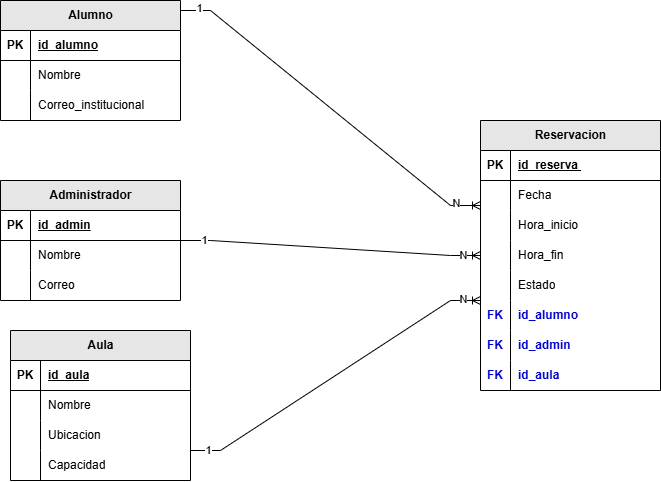

The diagram above was exported from draw.io. Its source (the exported page's mxGraphModel, read from the mxfile embedded in the PNG):
<mxGraphModel dx="992" dy="596" grid="1" gridSize="10" guides="1" tooltips="1" connect="1" arrows="1" fold="1" page="1" pageScale="1" pageWidth="827" pageHeight="1169" math="0" shadow="0">
  <root>
    <mxCell id="0" />
    <mxCell id="1" parent="0" />
    <mxCell id="Ppl5TfPKmwVzj0yOskcS-28" value="Alumno" style="shape=table;startSize=30;container=1;collapsible=1;childLayout=tableLayout;fixedRows=1;rowLines=0;fontStyle=1;align=center;resizeLast=1;html=1;fillColor=#E6E6E6;" vertex="1" parent="1">
      <mxGeometry x="630" y="520" width="180" height="120" as="geometry" />
    </mxCell>
    <mxCell id="Ppl5TfPKmwVzj0yOskcS-29" value="" style="shape=tableRow;horizontal=0;startSize=0;swimlaneHead=0;swimlaneBody=0;fillColor=none;collapsible=0;dropTarget=0;points=[[0,0.5],[1,0.5]];portConstraint=eastwest;top=0;left=0;right=0;bottom=1;" vertex="1" parent="Ppl5TfPKmwVzj0yOskcS-28">
      <mxGeometry y="30" width="180" height="30" as="geometry" />
    </mxCell>
    <mxCell id="Ppl5TfPKmwVzj0yOskcS-30" value="PK" style="shape=partialRectangle;connectable=0;fillColor=none;top=0;left=0;bottom=0;right=0;fontStyle=1;overflow=hidden;whiteSpace=wrap;html=1;" vertex="1" parent="Ppl5TfPKmwVzj0yOskcS-29">
      <mxGeometry width="30" height="30" as="geometry">
        <mxRectangle width="30" height="30" as="alternateBounds" />
      </mxGeometry>
    </mxCell>
    <mxCell id="Ppl5TfPKmwVzj0yOskcS-31" value="id_alumno" style="shape=partialRectangle;connectable=0;fillColor=none;top=0;left=0;bottom=0;right=0;align=left;spacingLeft=6;fontStyle=5;overflow=hidden;whiteSpace=wrap;html=1;" vertex="1" parent="Ppl5TfPKmwVzj0yOskcS-29">
      <mxGeometry x="30" width="150" height="30" as="geometry">
        <mxRectangle width="150" height="30" as="alternateBounds" />
      </mxGeometry>
    </mxCell>
    <mxCell id="Ppl5TfPKmwVzj0yOskcS-32" value="" style="shape=tableRow;horizontal=0;startSize=0;swimlaneHead=0;swimlaneBody=0;fillColor=none;collapsible=0;dropTarget=0;points=[[0,0.5],[1,0.5]];portConstraint=eastwest;top=0;left=0;right=0;bottom=0;" vertex="1" parent="Ppl5TfPKmwVzj0yOskcS-28">
      <mxGeometry y="60" width="180" height="30" as="geometry" />
    </mxCell>
    <mxCell id="Ppl5TfPKmwVzj0yOskcS-33" value="" style="shape=partialRectangle;connectable=0;fillColor=none;top=0;left=0;bottom=0;right=0;editable=1;overflow=hidden;whiteSpace=wrap;html=1;" vertex="1" parent="Ppl5TfPKmwVzj0yOskcS-32">
      <mxGeometry width="30" height="30" as="geometry">
        <mxRectangle width="30" height="30" as="alternateBounds" />
      </mxGeometry>
    </mxCell>
    <mxCell id="Ppl5TfPKmwVzj0yOskcS-34" value="Nombre" style="shape=partialRectangle;connectable=0;fillColor=none;top=0;left=0;bottom=0;right=0;align=left;spacingLeft=6;overflow=hidden;whiteSpace=wrap;html=1;" vertex="1" parent="Ppl5TfPKmwVzj0yOskcS-32">
      <mxGeometry x="30" width="150" height="30" as="geometry">
        <mxRectangle width="150" height="30" as="alternateBounds" />
      </mxGeometry>
    </mxCell>
    <mxCell id="Ppl5TfPKmwVzj0yOskcS-35" value="" style="shape=tableRow;horizontal=0;startSize=0;swimlaneHead=0;swimlaneBody=0;fillColor=none;collapsible=0;dropTarget=0;points=[[0,0.5],[1,0.5]];portConstraint=eastwest;top=0;left=0;right=0;bottom=0;" vertex="1" parent="Ppl5TfPKmwVzj0yOskcS-28">
      <mxGeometry y="90" width="180" height="30" as="geometry" />
    </mxCell>
    <mxCell id="Ppl5TfPKmwVzj0yOskcS-36" value="" style="shape=partialRectangle;connectable=0;fillColor=none;top=0;left=0;bottom=0;right=0;editable=1;overflow=hidden;whiteSpace=wrap;html=1;" vertex="1" parent="Ppl5TfPKmwVzj0yOskcS-35">
      <mxGeometry width="30" height="30" as="geometry">
        <mxRectangle width="30" height="30" as="alternateBounds" />
      </mxGeometry>
    </mxCell>
    <mxCell id="Ppl5TfPKmwVzj0yOskcS-37" value="Correo_institucional" style="shape=partialRectangle;connectable=0;fillColor=none;top=0;left=0;bottom=0;right=0;align=left;spacingLeft=6;overflow=hidden;whiteSpace=wrap;html=1;" vertex="1" parent="Ppl5TfPKmwVzj0yOskcS-35">
      <mxGeometry x="30" width="150" height="30" as="geometry">
        <mxRectangle width="150" height="30" as="alternateBounds" />
      </mxGeometry>
    </mxCell>
    <mxCell id="Ppl5TfPKmwVzj0yOskcS-41" value="Administrador" style="shape=table;startSize=30;container=1;collapsible=1;childLayout=tableLayout;fixedRows=1;rowLines=0;fontStyle=1;align=center;resizeLast=1;html=1;fillColor=#E6E6E6;" vertex="1" parent="1">
      <mxGeometry x="630" y="700" width="180" height="120" as="geometry" />
    </mxCell>
    <mxCell id="Ppl5TfPKmwVzj0yOskcS-42" value="" style="shape=tableRow;horizontal=0;startSize=0;swimlaneHead=0;swimlaneBody=0;fillColor=none;collapsible=0;dropTarget=0;points=[[0,0.5],[1,0.5]];portConstraint=eastwest;top=0;left=0;right=0;bottom=1;" vertex="1" parent="Ppl5TfPKmwVzj0yOskcS-41">
      <mxGeometry y="30" width="180" height="30" as="geometry" />
    </mxCell>
    <mxCell id="Ppl5TfPKmwVzj0yOskcS-43" value="PK" style="shape=partialRectangle;connectable=0;fillColor=none;top=0;left=0;bottom=0;right=0;fontStyle=1;overflow=hidden;whiteSpace=wrap;html=1;" vertex="1" parent="Ppl5TfPKmwVzj0yOskcS-42">
      <mxGeometry width="30" height="30" as="geometry">
        <mxRectangle width="30" height="30" as="alternateBounds" />
      </mxGeometry>
    </mxCell>
    <mxCell id="Ppl5TfPKmwVzj0yOskcS-44" value="id_admin" style="shape=partialRectangle;connectable=0;fillColor=none;top=0;left=0;bottom=0;right=0;align=left;spacingLeft=6;fontStyle=5;overflow=hidden;whiteSpace=wrap;html=1;" vertex="1" parent="Ppl5TfPKmwVzj0yOskcS-42">
      <mxGeometry x="30" width="150" height="30" as="geometry">
        <mxRectangle width="150" height="30" as="alternateBounds" />
      </mxGeometry>
    </mxCell>
    <mxCell id="Ppl5TfPKmwVzj0yOskcS-45" value="" style="shape=tableRow;horizontal=0;startSize=0;swimlaneHead=0;swimlaneBody=0;fillColor=none;collapsible=0;dropTarget=0;points=[[0,0.5],[1,0.5]];portConstraint=eastwest;top=0;left=0;right=0;bottom=0;" vertex="1" parent="Ppl5TfPKmwVzj0yOskcS-41">
      <mxGeometry y="60" width="180" height="30" as="geometry" />
    </mxCell>
    <mxCell id="Ppl5TfPKmwVzj0yOskcS-46" value="" style="shape=partialRectangle;connectable=0;fillColor=none;top=0;left=0;bottom=0;right=0;editable=1;overflow=hidden;whiteSpace=wrap;html=1;" vertex="1" parent="Ppl5TfPKmwVzj0yOskcS-45">
      <mxGeometry width="30" height="30" as="geometry">
        <mxRectangle width="30" height="30" as="alternateBounds" />
      </mxGeometry>
    </mxCell>
    <mxCell id="Ppl5TfPKmwVzj0yOskcS-47" value="Nombre" style="shape=partialRectangle;connectable=0;fillColor=none;top=0;left=0;bottom=0;right=0;align=left;spacingLeft=6;overflow=hidden;whiteSpace=wrap;html=1;" vertex="1" parent="Ppl5TfPKmwVzj0yOskcS-45">
      <mxGeometry x="30" width="150" height="30" as="geometry">
        <mxRectangle width="150" height="30" as="alternateBounds" />
      </mxGeometry>
    </mxCell>
    <mxCell id="Ppl5TfPKmwVzj0yOskcS-48" value="" style="shape=tableRow;horizontal=0;startSize=0;swimlaneHead=0;swimlaneBody=0;fillColor=none;collapsible=0;dropTarget=0;points=[[0,0.5],[1,0.5]];portConstraint=eastwest;top=0;left=0;right=0;bottom=0;" vertex="1" parent="Ppl5TfPKmwVzj0yOskcS-41">
      <mxGeometry y="90" width="180" height="30" as="geometry" />
    </mxCell>
    <mxCell id="Ppl5TfPKmwVzj0yOskcS-49" value="" style="shape=partialRectangle;connectable=0;fillColor=none;top=0;left=0;bottom=0;right=0;editable=1;overflow=hidden;whiteSpace=wrap;html=1;" vertex="1" parent="Ppl5TfPKmwVzj0yOskcS-48">
      <mxGeometry width="30" height="30" as="geometry">
        <mxRectangle width="30" height="30" as="alternateBounds" />
      </mxGeometry>
    </mxCell>
    <mxCell id="Ppl5TfPKmwVzj0yOskcS-50" value="Correo" style="shape=partialRectangle;connectable=0;fillColor=none;top=0;left=0;bottom=0;right=0;align=left;spacingLeft=6;overflow=hidden;whiteSpace=wrap;html=1;" vertex="1" parent="Ppl5TfPKmwVzj0yOskcS-48">
      <mxGeometry x="30" width="150" height="30" as="geometry">
        <mxRectangle width="150" height="30" as="alternateBounds" />
      </mxGeometry>
    </mxCell>
    <mxCell id="Ppl5TfPKmwVzj0yOskcS-64" value="Aula" style="shape=table;startSize=30;container=1;collapsible=1;childLayout=tableLayout;fixedRows=1;rowLines=0;fontStyle=1;align=center;resizeLast=1;html=1;fillColor=#E6E6E6;" vertex="1" parent="1">
      <mxGeometry x="640" y="850" width="180" height="150" as="geometry" />
    </mxCell>
    <mxCell id="Ppl5TfPKmwVzj0yOskcS-65" value="" style="shape=tableRow;horizontal=0;startSize=0;swimlaneHead=0;swimlaneBody=0;fillColor=none;collapsible=0;dropTarget=0;points=[[0,0.5],[1,0.5]];portConstraint=eastwest;top=0;left=0;right=0;bottom=1;" vertex="1" parent="Ppl5TfPKmwVzj0yOskcS-64">
      <mxGeometry y="30" width="180" height="30" as="geometry" />
    </mxCell>
    <mxCell id="Ppl5TfPKmwVzj0yOskcS-66" value="PK" style="shape=partialRectangle;connectable=0;fillColor=none;top=0;left=0;bottom=0;right=0;fontStyle=1;overflow=hidden;whiteSpace=wrap;html=1;" vertex="1" parent="Ppl5TfPKmwVzj0yOskcS-65">
      <mxGeometry width="30" height="30" as="geometry">
        <mxRectangle width="30" height="30" as="alternateBounds" />
      </mxGeometry>
    </mxCell>
    <mxCell id="Ppl5TfPKmwVzj0yOskcS-67" value="id_aula" style="shape=partialRectangle;connectable=0;fillColor=none;top=0;left=0;bottom=0;right=0;align=left;spacingLeft=6;fontStyle=5;overflow=hidden;whiteSpace=wrap;html=1;" vertex="1" parent="Ppl5TfPKmwVzj0yOskcS-65">
      <mxGeometry x="30" width="150" height="30" as="geometry">
        <mxRectangle width="150" height="30" as="alternateBounds" />
      </mxGeometry>
    </mxCell>
    <mxCell id="Ppl5TfPKmwVzj0yOskcS-68" value="" style="shape=tableRow;horizontal=0;startSize=0;swimlaneHead=0;swimlaneBody=0;fillColor=none;collapsible=0;dropTarget=0;points=[[0,0.5],[1,0.5]];portConstraint=eastwest;top=0;left=0;right=0;bottom=0;" vertex="1" parent="Ppl5TfPKmwVzj0yOskcS-64">
      <mxGeometry y="60" width="180" height="30" as="geometry" />
    </mxCell>
    <mxCell id="Ppl5TfPKmwVzj0yOskcS-69" value="" style="shape=partialRectangle;connectable=0;fillColor=none;top=0;left=0;bottom=0;right=0;editable=1;overflow=hidden;whiteSpace=wrap;html=1;" vertex="1" parent="Ppl5TfPKmwVzj0yOskcS-68">
      <mxGeometry width="30" height="30" as="geometry">
        <mxRectangle width="30" height="30" as="alternateBounds" />
      </mxGeometry>
    </mxCell>
    <mxCell id="Ppl5TfPKmwVzj0yOskcS-70" value="Nombre" style="shape=partialRectangle;connectable=0;fillColor=none;top=0;left=0;bottom=0;right=0;align=left;spacingLeft=6;overflow=hidden;whiteSpace=wrap;html=1;" vertex="1" parent="Ppl5TfPKmwVzj0yOskcS-68">
      <mxGeometry x="30" width="150" height="30" as="geometry">
        <mxRectangle width="150" height="30" as="alternateBounds" />
      </mxGeometry>
    </mxCell>
    <mxCell id="Ppl5TfPKmwVzj0yOskcS-71" value="" style="shape=tableRow;horizontal=0;startSize=0;swimlaneHead=0;swimlaneBody=0;fillColor=none;collapsible=0;dropTarget=0;points=[[0,0.5],[1,0.5]];portConstraint=eastwest;top=0;left=0;right=0;bottom=0;" vertex="1" parent="Ppl5TfPKmwVzj0yOskcS-64">
      <mxGeometry y="90" width="180" height="30" as="geometry" />
    </mxCell>
    <mxCell id="Ppl5TfPKmwVzj0yOskcS-72" value="" style="shape=partialRectangle;connectable=0;fillColor=none;top=0;left=0;bottom=0;right=0;editable=1;overflow=hidden;whiteSpace=wrap;html=1;" vertex="1" parent="Ppl5TfPKmwVzj0yOskcS-71">
      <mxGeometry width="30" height="30" as="geometry">
        <mxRectangle width="30" height="30" as="alternateBounds" />
      </mxGeometry>
    </mxCell>
    <mxCell id="Ppl5TfPKmwVzj0yOskcS-73" value="Ubicacion" style="shape=partialRectangle;connectable=0;fillColor=none;top=0;left=0;bottom=0;right=0;align=left;spacingLeft=6;overflow=hidden;whiteSpace=wrap;html=1;" vertex="1" parent="Ppl5TfPKmwVzj0yOskcS-71">
      <mxGeometry x="30" width="150" height="30" as="geometry">
        <mxRectangle width="150" height="30" as="alternateBounds" />
      </mxGeometry>
    </mxCell>
    <mxCell id="Ppl5TfPKmwVzj0yOskcS-74" value="" style="shape=tableRow;horizontal=0;startSize=0;swimlaneHead=0;swimlaneBody=0;fillColor=none;collapsible=0;dropTarget=0;points=[[0,0.5],[1,0.5]];portConstraint=eastwest;top=0;left=0;right=0;bottom=0;" vertex="1" parent="Ppl5TfPKmwVzj0yOskcS-64">
      <mxGeometry y="120" width="180" height="30" as="geometry" />
    </mxCell>
    <mxCell id="Ppl5TfPKmwVzj0yOskcS-75" value="" style="shape=partialRectangle;connectable=0;fillColor=none;top=0;left=0;bottom=0;right=0;editable=1;overflow=hidden;whiteSpace=wrap;html=1;" vertex="1" parent="Ppl5TfPKmwVzj0yOskcS-74">
      <mxGeometry width="30" height="30" as="geometry">
        <mxRectangle width="30" height="30" as="alternateBounds" />
      </mxGeometry>
    </mxCell>
    <mxCell id="Ppl5TfPKmwVzj0yOskcS-76" value="Capacidad" style="shape=partialRectangle;connectable=0;fillColor=none;top=0;left=0;bottom=0;right=0;align=left;spacingLeft=6;overflow=hidden;whiteSpace=wrap;html=1;" vertex="1" parent="Ppl5TfPKmwVzj0yOskcS-74">
      <mxGeometry x="30" width="150" height="30" as="geometry">
        <mxRectangle width="150" height="30" as="alternateBounds" />
      </mxGeometry>
    </mxCell>
    <mxCell id="Ppl5TfPKmwVzj0yOskcS-110" value="Reservacion" style="shape=table;startSize=30;container=1;collapsible=1;childLayout=tableLayout;fixedRows=1;rowLines=0;fontStyle=1;align=center;resizeLast=1;html=1;fillColor=#E6E6E6;" vertex="1" parent="1">
      <mxGeometry x="1110" y="640" width="180" height="270" as="geometry" />
    </mxCell>
    <mxCell id="Ppl5TfPKmwVzj0yOskcS-111" value="" style="shape=tableRow;horizontal=0;startSize=0;swimlaneHead=0;swimlaneBody=0;fillColor=none;collapsible=0;dropTarget=0;points=[[0,0.5],[1,0.5]];portConstraint=eastwest;top=0;left=0;right=0;bottom=1;" vertex="1" parent="Ppl5TfPKmwVzj0yOskcS-110">
      <mxGeometry y="30" width="180" height="30" as="geometry" />
    </mxCell>
    <mxCell id="Ppl5TfPKmwVzj0yOskcS-112" value="PK" style="shape=partialRectangle;connectable=0;fillColor=none;top=0;left=0;bottom=0;right=0;fontStyle=1;overflow=hidden;whiteSpace=wrap;html=1;" vertex="1" parent="Ppl5TfPKmwVzj0yOskcS-111">
      <mxGeometry width="30" height="30" as="geometry">
        <mxRectangle width="30" height="30" as="alternateBounds" />
      </mxGeometry>
    </mxCell>
    <mxCell id="Ppl5TfPKmwVzj0yOskcS-113" value="id_reserva&amp;nbsp;" style="shape=partialRectangle;connectable=0;fillColor=none;top=0;left=0;bottom=0;right=0;align=left;spacingLeft=6;fontStyle=5;overflow=hidden;whiteSpace=wrap;html=1;" vertex="1" parent="Ppl5TfPKmwVzj0yOskcS-111">
      <mxGeometry x="30" width="150" height="30" as="geometry">
        <mxRectangle width="150" height="30" as="alternateBounds" />
      </mxGeometry>
    </mxCell>
    <mxCell id="Ppl5TfPKmwVzj0yOskcS-114" value="" style="shape=tableRow;horizontal=0;startSize=0;swimlaneHead=0;swimlaneBody=0;fillColor=none;collapsible=0;dropTarget=0;points=[[0,0.5],[1,0.5]];portConstraint=eastwest;top=0;left=0;right=0;bottom=0;" vertex="1" parent="Ppl5TfPKmwVzj0yOskcS-110">
      <mxGeometry y="60" width="180" height="30" as="geometry" />
    </mxCell>
    <mxCell id="Ppl5TfPKmwVzj0yOskcS-115" value="" style="shape=partialRectangle;connectable=0;fillColor=none;top=0;left=0;bottom=0;right=0;editable=1;overflow=hidden;whiteSpace=wrap;html=1;" vertex="1" parent="Ppl5TfPKmwVzj0yOskcS-114">
      <mxGeometry width="30" height="30" as="geometry">
        <mxRectangle width="30" height="30" as="alternateBounds" />
      </mxGeometry>
    </mxCell>
    <mxCell id="Ppl5TfPKmwVzj0yOskcS-116" value="Fecha" style="shape=partialRectangle;connectable=0;fillColor=none;top=0;left=0;bottom=0;right=0;align=left;spacingLeft=6;overflow=hidden;whiteSpace=wrap;html=1;" vertex="1" parent="Ppl5TfPKmwVzj0yOskcS-114">
      <mxGeometry x="30" width="150" height="30" as="geometry">
        <mxRectangle width="150" height="30" as="alternateBounds" />
      </mxGeometry>
    </mxCell>
    <mxCell id="Ppl5TfPKmwVzj0yOskcS-117" value="" style="shape=tableRow;horizontal=0;startSize=0;swimlaneHead=0;swimlaneBody=0;fillColor=none;collapsible=0;dropTarget=0;points=[[0,0.5],[1,0.5]];portConstraint=eastwest;top=0;left=0;right=0;bottom=0;" vertex="1" parent="Ppl5TfPKmwVzj0yOskcS-110">
      <mxGeometry y="90" width="180" height="30" as="geometry" />
    </mxCell>
    <mxCell id="Ppl5TfPKmwVzj0yOskcS-118" value="" style="shape=partialRectangle;connectable=0;fillColor=none;top=0;left=0;bottom=0;right=0;editable=1;overflow=hidden;whiteSpace=wrap;html=1;" vertex="1" parent="Ppl5TfPKmwVzj0yOskcS-117">
      <mxGeometry width="30" height="30" as="geometry">
        <mxRectangle width="30" height="30" as="alternateBounds" />
      </mxGeometry>
    </mxCell>
    <mxCell id="Ppl5TfPKmwVzj0yOskcS-119" value="Hora_inicio" style="shape=partialRectangle;connectable=0;fillColor=none;top=0;left=0;bottom=0;right=0;align=left;spacingLeft=6;overflow=hidden;whiteSpace=wrap;html=1;" vertex="1" parent="Ppl5TfPKmwVzj0yOskcS-117">
      <mxGeometry x="30" width="150" height="30" as="geometry">
        <mxRectangle width="150" height="30" as="alternateBounds" />
      </mxGeometry>
    </mxCell>
    <mxCell id="Ppl5TfPKmwVzj0yOskcS-120" value="" style="shape=tableRow;horizontal=0;startSize=0;swimlaneHead=0;swimlaneBody=0;fillColor=none;collapsible=0;dropTarget=0;points=[[0,0.5],[1,0.5]];portConstraint=eastwest;top=0;left=0;right=0;bottom=0;" vertex="1" parent="Ppl5TfPKmwVzj0yOskcS-110">
      <mxGeometry y="120" width="180" height="30" as="geometry" />
    </mxCell>
    <mxCell id="Ppl5TfPKmwVzj0yOskcS-121" value="" style="shape=partialRectangle;connectable=0;fillColor=none;top=0;left=0;bottom=0;right=0;editable=1;overflow=hidden;whiteSpace=wrap;html=1;" vertex="1" parent="Ppl5TfPKmwVzj0yOskcS-120">
      <mxGeometry width="30" height="30" as="geometry">
        <mxRectangle width="30" height="30" as="alternateBounds" />
      </mxGeometry>
    </mxCell>
    <mxCell id="Ppl5TfPKmwVzj0yOskcS-122" value="Hora_fin" style="shape=partialRectangle;connectable=0;fillColor=none;top=0;left=0;bottom=0;right=0;align=left;spacingLeft=6;overflow=hidden;whiteSpace=wrap;html=1;" vertex="1" parent="Ppl5TfPKmwVzj0yOskcS-120">
      <mxGeometry x="30" width="150" height="30" as="geometry">
        <mxRectangle width="150" height="30" as="alternateBounds" />
      </mxGeometry>
    </mxCell>
    <mxCell id="Ppl5TfPKmwVzj0yOskcS-123" value="" style="shape=tableRow;horizontal=0;startSize=0;swimlaneHead=0;swimlaneBody=0;fillColor=none;collapsible=0;dropTarget=0;points=[[0,0.5],[1,0.5]];portConstraint=eastwest;top=0;left=0;right=0;bottom=0;" vertex="1" parent="Ppl5TfPKmwVzj0yOskcS-110">
      <mxGeometry y="150" width="180" height="30" as="geometry" />
    </mxCell>
    <mxCell id="Ppl5TfPKmwVzj0yOskcS-124" value="" style="shape=partialRectangle;connectable=0;fillColor=none;top=0;left=0;bottom=0;right=0;editable=1;overflow=hidden;whiteSpace=wrap;html=1;" vertex="1" parent="Ppl5TfPKmwVzj0yOskcS-123">
      <mxGeometry width="30" height="30" as="geometry">
        <mxRectangle width="30" height="30" as="alternateBounds" />
      </mxGeometry>
    </mxCell>
    <mxCell id="Ppl5TfPKmwVzj0yOskcS-125" value="Estado" style="shape=partialRectangle;connectable=0;fillColor=none;top=0;left=0;bottom=0;right=0;align=left;spacingLeft=6;overflow=hidden;whiteSpace=wrap;html=1;" vertex="1" parent="Ppl5TfPKmwVzj0yOskcS-123">
      <mxGeometry x="30" width="150" height="30" as="geometry">
        <mxRectangle width="150" height="30" as="alternateBounds" />
      </mxGeometry>
    </mxCell>
    <mxCell id="Ppl5TfPKmwVzj0yOskcS-126" value="" style="shape=tableRow;horizontal=0;startSize=0;swimlaneHead=0;swimlaneBody=0;fillColor=none;collapsible=0;dropTarget=0;points=[[0,0.5],[1,0.5]];portConstraint=eastwest;top=0;left=0;right=0;bottom=0;" vertex="1" parent="Ppl5TfPKmwVzj0yOskcS-110">
      <mxGeometry y="180" width="180" height="30" as="geometry" />
    </mxCell>
    <mxCell id="Ppl5TfPKmwVzj0yOskcS-127" value="&lt;font style=&quot;color: rgb(0, 0, 204);&quot;&gt;&lt;b&gt;FK&lt;/b&gt;&lt;/font&gt;" style="shape=partialRectangle;connectable=0;fillColor=none;top=0;left=0;bottom=0;right=0;editable=1;overflow=hidden;whiteSpace=wrap;html=1;" vertex="1" parent="Ppl5TfPKmwVzj0yOskcS-126">
      <mxGeometry width="30" height="30" as="geometry">
        <mxRectangle width="30" height="30" as="alternateBounds" />
      </mxGeometry>
    </mxCell>
    <mxCell id="Ppl5TfPKmwVzj0yOskcS-128" value="&lt;font style=&quot;color: rgb(0, 0, 204);&quot;&gt;&lt;b&gt;id_alumno&lt;/b&gt;&lt;/font&gt;" style="shape=partialRectangle;connectable=0;fillColor=none;top=0;left=0;bottom=0;right=0;align=left;spacingLeft=6;overflow=hidden;whiteSpace=wrap;html=1;strokeColor=#6666FF;" vertex="1" parent="Ppl5TfPKmwVzj0yOskcS-126">
      <mxGeometry x="30" width="150" height="30" as="geometry">
        <mxRectangle width="150" height="30" as="alternateBounds" />
      </mxGeometry>
    </mxCell>
    <mxCell id="Ppl5TfPKmwVzj0yOskcS-129" value="" style="shape=tableRow;horizontal=0;startSize=0;swimlaneHead=0;swimlaneBody=0;fillColor=none;collapsible=0;dropTarget=0;points=[[0,0.5],[1,0.5]];portConstraint=eastwest;top=0;left=0;right=0;bottom=0;" vertex="1" parent="Ppl5TfPKmwVzj0yOskcS-110">
      <mxGeometry y="210" width="180" height="30" as="geometry" />
    </mxCell>
    <mxCell id="Ppl5TfPKmwVzj0yOskcS-130" value="&lt;font style=&quot;color: rgb(0, 0, 204);&quot;&gt;&lt;b&gt;FK&lt;/b&gt;&lt;/font&gt;" style="shape=partialRectangle;connectable=0;fillColor=none;top=0;left=0;bottom=0;right=0;editable=1;overflow=hidden;whiteSpace=wrap;html=1;" vertex="1" parent="Ppl5TfPKmwVzj0yOskcS-129">
      <mxGeometry width="30" height="30" as="geometry">
        <mxRectangle width="30" height="30" as="alternateBounds" />
      </mxGeometry>
    </mxCell>
    <mxCell id="Ppl5TfPKmwVzj0yOskcS-131" value="&lt;font style=&quot;color: rgb(0, 0, 204);&quot;&gt;&lt;b&gt;id_admin&lt;/b&gt;&lt;/font&gt;" style="shape=partialRectangle;connectable=0;fillColor=none;top=0;left=0;bottom=0;right=0;align=left;spacingLeft=6;overflow=hidden;whiteSpace=wrap;html=1;" vertex="1" parent="Ppl5TfPKmwVzj0yOskcS-129">
      <mxGeometry x="30" width="150" height="30" as="geometry">
        <mxRectangle width="150" height="30" as="alternateBounds" />
      </mxGeometry>
    </mxCell>
    <mxCell id="Ppl5TfPKmwVzj0yOskcS-132" value="" style="shape=tableRow;horizontal=0;startSize=0;swimlaneHead=0;swimlaneBody=0;fillColor=none;collapsible=0;dropTarget=0;points=[[0,0.5],[1,0.5]];portConstraint=eastwest;top=0;left=0;right=0;bottom=0;" vertex="1" parent="Ppl5TfPKmwVzj0yOskcS-110">
      <mxGeometry y="240" width="180" height="30" as="geometry" />
    </mxCell>
    <mxCell id="Ppl5TfPKmwVzj0yOskcS-133" value="&lt;b&gt;&lt;font style=&quot;color: rgb(0, 0, 204);&quot;&gt;FK&lt;/font&gt;&lt;/b&gt;" style="shape=partialRectangle;connectable=0;fillColor=none;top=0;left=0;bottom=0;right=0;editable=1;overflow=hidden;whiteSpace=wrap;html=1;" vertex="1" parent="Ppl5TfPKmwVzj0yOskcS-132">
      <mxGeometry width="30" height="30" as="geometry">
        <mxRectangle width="30" height="30" as="alternateBounds" />
      </mxGeometry>
    </mxCell>
    <mxCell id="Ppl5TfPKmwVzj0yOskcS-134" value="&lt;font style=&quot;color: rgb(0, 0, 204);&quot;&gt;&lt;b&gt;id_aula&lt;/b&gt;&lt;/font&gt;" style="shape=partialRectangle;connectable=0;fillColor=none;top=0;left=0;bottom=0;right=0;align=left;spacingLeft=6;overflow=hidden;whiteSpace=wrap;html=1;" vertex="1" parent="Ppl5TfPKmwVzj0yOskcS-132">
      <mxGeometry x="30" width="150" height="30" as="geometry">
        <mxRectangle width="150" height="30" as="alternateBounds" />
      </mxGeometry>
    </mxCell>
    <mxCell id="Ppl5TfPKmwVzj0yOskcS-135" value="" style="edgeStyle=entityRelationEdgeStyle;fontSize=12;html=1;endArrow=ERoneToMany;rounded=0;" edge="1" parent="1">
      <mxGeometry width="100" height="100" relative="1" as="geometry">
        <mxPoint x="810" y="530" as="sourcePoint" />
        <mxPoint x="1110" y="725" as="targetPoint" />
      </mxGeometry>
    </mxCell>
    <mxCell id="Ppl5TfPKmwVzj0yOskcS-143" value="1" style="edgeLabel;html=1;align=center;verticalAlign=middle;resizable=0;points=[];" vertex="1" connectable="0" parent="Ppl5TfPKmwVzj0yOskcS-135">
      <mxGeometry x="-0.9028" y="2" relative="1" as="geometry">
        <mxPoint as="offset" />
      </mxGeometry>
    </mxCell>
    <mxCell id="Ppl5TfPKmwVzj0yOskcS-145" value="N" style="edgeLabel;html=1;align=center;verticalAlign=middle;resizable=0;points=[];" vertex="1" connectable="0" parent="Ppl5TfPKmwVzj0yOskcS-135">
      <mxGeometry x="0.8697" y="2" relative="1" as="geometry">
        <mxPoint as="offset" />
      </mxGeometry>
    </mxCell>
    <mxCell id="Ppl5TfPKmwVzj0yOskcS-136" value="" style="edgeStyle=entityRelationEdgeStyle;fontSize=12;html=1;endArrow=ERoneToMany;rounded=0;" edge="1" parent="1" source="Ppl5TfPKmwVzj0yOskcS-41" target="Ppl5TfPKmwVzj0yOskcS-110">
      <mxGeometry width="100" height="100" relative="1" as="geometry">
        <mxPoint x="860" y="810" as="sourcePoint" />
        <mxPoint x="960" y="710" as="targetPoint" />
      </mxGeometry>
    </mxCell>
    <mxCell id="Ppl5TfPKmwVzj0yOskcS-138" value="1" style="edgeLabel;html=1;align=center;verticalAlign=middle;resizable=0;points=[];" vertex="1" connectable="0" parent="Ppl5TfPKmwVzj0yOskcS-136">
      <mxGeometry x="-0.8402" relative="1" as="geometry">
        <mxPoint as="offset" />
      </mxGeometry>
    </mxCell>
    <mxCell id="Ppl5TfPKmwVzj0yOskcS-147" value="N" style="edgeLabel;html=1;align=center;verticalAlign=middle;resizable=0;points=[];" vertex="1" connectable="0" parent="Ppl5TfPKmwVzj0yOskcS-136">
      <mxGeometry x="0.8802" relative="1" as="geometry">
        <mxPoint as="offset" />
      </mxGeometry>
    </mxCell>
    <mxCell id="Ppl5TfPKmwVzj0yOskcS-137" value="" style="edgeStyle=entityRelationEdgeStyle;fontSize=12;html=1;endArrow=ERoneToMany;rounded=0;" edge="1" parent="1">
      <mxGeometry width="100" height="100" relative="1" as="geometry">
        <mxPoint x="820" y="970" as="sourcePoint" />
        <mxPoint x="1110" y="820" as="targetPoint" />
      </mxGeometry>
    </mxCell>
    <mxCell id="Ppl5TfPKmwVzj0yOskcS-144" value="1" style="edgeLabel;html=1;align=center;verticalAlign=middle;resizable=0;points=[];" vertex="1" connectable="0" parent="Ppl5TfPKmwVzj0yOskcS-137">
      <mxGeometry x="-0.8997" relative="1" as="geometry">
        <mxPoint as="offset" />
      </mxGeometry>
    </mxCell>
    <mxCell id="Ppl5TfPKmwVzj0yOskcS-146" value="N" style="edgeLabel;html=1;align=center;verticalAlign=middle;resizable=0;points=[];" vertex="1" connectable="0" parent="Ppl5TfPKmwVzj0yOskcS-137">
      <mxGeometry x="0.8981" y="1" relative="1" as="geometry">
        <mxPoint as="offset" />
      </mxGeometry>
    </mxCell>
  </root>
</mxGraphModel>